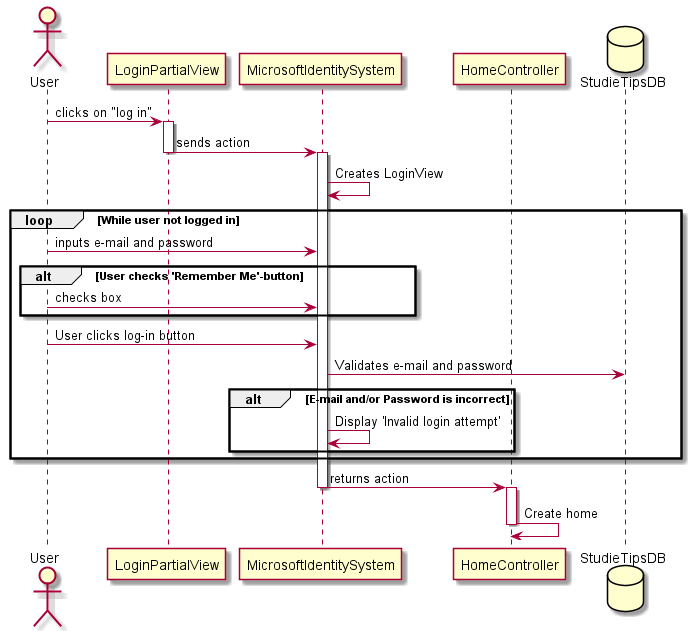

The diagram above was rendered by PlantUML. Its source (embedded in the PNG):
@startuml LoginSequenceDiagram


actor User as User
participant LoginPartialView as LoginPartialView
participant MicrosoftIdentitySystem as  MicrosoftIdentitySystem
participant HomeController as HomeController
database StudieTipsDB as Database

User -> LoginPartialView : clicks on "log in"
activate LoginPartialView

LoginPartialView -> MicrosoftIdentitySystem : sends action
deactivate LoginPartialView
activate MicrosoftIdentitySystem

MicrosoftIdentitySystem -> MicrosoftIdentitySystem : Creates LoginView
loop While user not logged in
    User -> MicrosoftIdentitySystem : inputs e-mail and password

    alt User checks 'Remember Me'-button
        User ->  MicrosoftIdentitySystem : checks box

    end

    User -> MicrosoftIdentitySystem : User clicks log-in button

    MicrosoftIdentitySystem -> Database : Validates e-mail and password

    alt E-mail and/or Password is incorrect
        MicrosoftIdentitySystem -> MicrosoftIdentitySystem : Display 'Invalid login attempt'

    end
end
MicrosoftIdentitySystem -> HomeController : returns action
deactivate MicrosoftIdentitySystem

activate HomeController
HomeController -> HomeController : Create home 
deactivate HomeController

@enduml